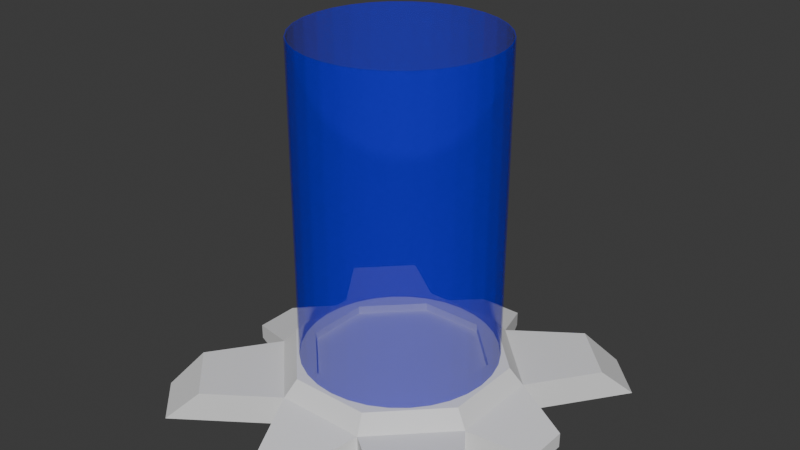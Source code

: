 # Source: teleporteur.blend  (saved by Blender 4.2.66; exported with 4.5.12 LTS)
import bpy
from mathutils import Matrix  # noqa: F401  (used for matrix-valued properties, if any)

bpy.ops.wm.read_factory_settings(use_empty=True)
scene = bpy.context.scene
scene.name = 'Scene'

# ---- collections
col_collection = bpy.data.collections.new('Collection'); scene.collection.children.link(col_collection)

# ---- materials (node trees are filled in below, after node groups)
mat_material = bpy.data.materials.new('Material')

# ---- material node trees
mat_material.use_nodes = True; mat_material.node_tree.nodes.clear()
_N = mat_material.node_tree.nodes; _L = mat_material.node_tree.links
n0 = _N.new('ShaderNodeBsdfPrincipled'); n0.name = 'Principled BSDF'; n0.location = (10, 300)
n0.inputs[0].default_value = (0.003837, 0.0, 0.8004, 1.0)
n0.inputs[3].default_value = 1.0
n0.inputs[4].default_value = 0.3
n1 = _N.new('ShaderNodeOutputMaterial'); n1.name = 'Material Output'; n1.location = (300, 300)
_L.new(n0.outputs[0], n1.inputs[0])
n1.is_active_output = True

# ---- world
world_world = bpy.data.worlds.new('World'); scene.world = world_world
world_world.use_nodes = True; world_world.node_tree.nodes.clear()
_N = world_world.node_tree.nodes; _L = world_world.node_tree.links
n0 = _N.new('ShaderNodeOutputWorld'); n0.name = 'World Output'; n0.location = (300, 300)
n1 = _N.new('ShaderNodeBackground'); n1.name = 'Background'; n1.location = (10, 300)
n1.inputs[0].default_value = (0.05088, 0.05088, 0.05088, 1.0)
_L.new(n1.outputs[0], n0.inputs[0])
n0.is_active_output = True
world_world.color = (0.05088, 0.05088, 0.05088)
world_world.sun_shadow_jitter_overblur = 0.0

# ---- meshes
me_cylinder = bpy.data.meshes.new('Cylinder')
me_cylinder.from_pydata([(1.71e-09, 0.8588, 0.4429), (1.71e-09, 0.8588, 3.21), (0.1675, 0.8423, 0.4429), (0.1675, 0.8423, 3.21), (0.3286, 0.7934, 0.4429), (0.3286, 0.7934, 3.21), (0.4771, 0.714, 0.4429), (0.4771, 0.714, 3.21), (0.6072, 0.6072, 0.4429), (0.6072, 0.6072, 3.21), (0.714, 0.4771, 0.4429), (0.714, 0.4771, 3.21), (0.7934, 0.3286, 0.4429), (0.7934, 0.3286, 3.21), (0.8423, 0.1675, 0.4429), (0.8423, 0.1675, 3.21), (0.8588, 2.631e-10, 0.4429), (0.8588, 2.631e-10, 3.21), (0.8423, -0.1675, 0.4429), (0.8423, -0.1675, 3.21), (0.7934, -0.3286, 0.4429), (0.7934, -0.3286, 3.21), (0.714, -0.4771, 0.4429), (0.714, -0.4771, 3.21), (0.6072, -0.6072, 0.4429), (0.6072, -0.6072, 3.21), (0.4771, -0.714, 0.4429), (0.4771, -0.714, 3.21), (0.3286, -0.7934, 0.4429), (0.3286, -0.7934, 3.21), (0.1675, -0.8423, 0.4429), (0.1675, -0.8423, 3.21), (1.71e-09, -0.8588, 0.4429), (1.71e-09, -0.8588, 3.21), (-0.1675, -0.8423, 0.4429), (-0.1675, -0.8423, 3.21), (-0.3286, -0.7934, 0.4429), (-0.3286, -0.7934, 3.21), (-0.4771, -0.714, 0.4429), (-0.4771, -0.714, 3.21), (-0.6072, -0.6072, 0.4429), (-0.6072, -0.6072, 3.21), (-0.714, -0.4771, 0.4429), (-0.714, -0.4771, 3.21), (-0.7934, -0.3286, 0.4429), (-0.7934, -0.3286, 3.21), (-0.8423, -0.1675, 0.4429), (-0.8423, -0.1675, 3.21), (-0.8588, 2.631e-10, 0.4429), (-0.8588, 2.631e-10, 3.21), (-0.8423, 0.1675, 0.4429), (-0.8423, 0.1675, 3.21), (-0.7934, 0.3286, 0.4429), (-0.7934, 0.3286, 3.21), (-0.714, 0.4771, 0.4429), (-0.714, 0.4771, 3.21), (-0.6072, 0.6072, 0.4429), (-0.6072, 0.6072, 3.21), (-0.4771, 0.714, 0.4429), (-0.4771, 0.714, 3.21), (-0.3286, 0.7934, 0.4429), (-0.3286, 0.7934, 3.21), (-0.1675, 0.8423, 0.4429), (-0.1675, 0.8423, 3.21), (1.71e-09, 0.8488, 0.4429), (1.71e-09, 0.8488, 3.21), (0.1656, 0.8325, 0.4429), (0.1656, 0.8325, 3.21), (0.3248, 0.7842, 0.4429), (0.3248, 0.7842, 3.21), (0.4716, 0.7057, 0.4429), (0.4716, 0.7057, 3.21), (0.6002, 0.6002, 0.4429), (0.6002, 0.6002, 3.21), (0.7057, 0.4716, 0.4429), (0.7057, 0.4716, 3.21), (0.7842, 0.3248, 0.4429), (0.7842, 0.3248, 3.21), (0.8325, 0.1656, 0.4429), (0.8325, 0.1656, 3.21), (0.8488, 2.631e-10, 0.4429), (0.8488, 2.631e-10, 3.21), (0.8325, -0.1656, 0.4429), (0.8325, -0.1656, 3.21), (0.7842, -0.3248, 0.4429), (0.7842, -0.3248, 3.21), (0.7057, -0.4716, 0.4429), (0.7057, -0.4716, 3.21), (0.6002, -0.6002, 0.4429), (0.6002, -0.6002, 3.21), (0.4716, -0.7057, 0.4429), (0.4716, -0.7057, 3.21), (0.3248, -0.7842, 0.4429), (0.3248, -0.7842, 3.21), (0.1656, -0.8325, 0.4429), (0.1656, -0.8325, 3.21), (1.71e-09, -0.8488, 0.4429), (1.71e-09, -0.8488, 3.21), (-0.1656, -0.8325, 0.4429), (-0.1656, -0.8325, 3.21), (-0.3248, -0.7842, 0.4429), (-0.3248, -0.7842, 3.21), (-0.4716, -0.7057, 0.4429), (-0.4716, -0.7057, 3.21), (-0.6002, -0.6002, 0.4429), (-0.6002, -0.6002, 3.21), (-0.7057, -0.4716, 0.4429), (-0.7057, -0.4716, 3.21), (-0.7842, -0.3248, 0.4429), (-0.7842, -0.3248, 3.21), (-0.8325, -0.1656, 0.4429), (-0.8325, -0.1656, 3.21), (-0.8488, 2.631e-10, 0.4429), (-0.8488, 2.631e-10, 3.21), (-0.8325, 0.1656, 0.4429), (-0.8325, 0.1656, 3.21), (-0.7842, 0.3248, 0.4429), (-0.7842, 0.3248, 3.21), (-0.7057, 0.4716, 0.4429), (-0.7057, 0.4716, 3.21), (-0.6002, 0.6002, 0.4429), (-0.6002, 0.6002, 3.21), (-0.4716, 0.7057, 0.4429), (-0.4716, 0.7057, 3.21), (-0.3248, 0.7842, 0.4429), (-0.3248, 0.7842, 3.21), (-0.1656, 0.8325, 0.4429), (-0.1656, 0.8325, 3.21)], [], [(0, 1, 3, 2), (2, 3, 5, 4), (4, 5, 7, 6), (6, 7, 9, 8), (8, 9, 11, 10), (10, 11, 13, 12), (12, 13, 15, 14), (14, 15, 17, 16), (16, 17, 19, 18), (18, 19, 21, 20), (20, 21, 23, 22), (22, 23, 25, 24), (24, 25, 27, 26), (26, 27, 29, 28), (28, 29, 31, 30), (30, 31, 33, 32), (32, 33, 35, 34), (34, 35, 37, 36), (36, 37, 39, 38), (38, 39, 41, 40), (40, 41, 43, 42), (42, 43, 45, 44), (44, 45, 47, 46), (46, 47, 49, 48), (48, 49, 51, 50), (50, 51, 53, 52), (52, 53, 55, 54), (54, 55, 57, 56), (56, 57, 59, 58), (58, 59, 61, 60), (60, 61, 63, 62), (62, 63, 1, 0), (64, 66, 67, 65), (66, 68, 69, 67), (68, 70, 71, 69), (70, 72, 73, 71), (72, 74, 75, 73), (74, 76, 77, 75), (76, 78, 79, 77), (78, 80, 81, 79), (80, 82, 83, 81), (82, 84, 85, 83), (84, 86, 87, 85), (86, 88, 89, 87), (88, 90, 91, 89), (90, 92, 93, 91), (92, 94, 95, 93), (94, 96, 97, 95), (96, 98, 99, 97), (98, 100, 101, 99), (100, 102, 103, 101), (102, 104, 105, 103), (104, 106, 107, 105), (106, 108, 109, 107), (108, 110, 111, 109), (110, 112, 113, 111), (112, 114, 115, 113), (114, 116, 117, 115), (116, 118, 119, 117), (118, 120, 121, 119), (120, 122, 123, 121), (122, 124, 125, 123), (124, 126, 127, 125), (126, 64, 65, 127), (0, 2, 66, 64), (3, 1, 65, 67), (2, 4, 68, 66), (5, 3, 67, 69), (4, 6, 70, 68), (7, 5, 69, 71), (6, 8, 72, 70), (9, 7, 71, 73), (8, 10, 74, 72), (11, 9, 73, 75), (10, 12, 76, 74), (13, 11, 75, 77), (12, 14, 78, 76), (15, 13, 77, 79), (14, 16, 80, 78), (17, 15, 79, 81), (16, 18, 82, 80), (19, 17, 81, 83), (18, 20, 84, 82), (21, 19, 83, 85), (20, 22, 86, 84), (23, 21, 85, 87), (22, 24, 88, 86), (25, 23, 87, 89), (24, 26, 90, 88), (27, 25, 89, 91), (26, 28, 92, 90), (29, 27, 91, 93), (28, 30, 94, 92), (31, 29, 93, 95), (30, 32, 96, 94), (33, 31, 95, 97), (32, 34, 98, 96), (35, 33, 97, 99), (34, 36, 100, 98), (37, 35, 99, 101), (36, 38, 102, 100), (39, 37, 101, 103), (38, 40, 104, 102), (41, 39, 103, 105), (40, 42, 106, 104), (43, 41, 105, 107), (42, 44, 108, 106), (45, 43, 107, 109), (44, 46, 110, 108), (47, 45, 109, 111), (46, 48, 112, 110), (49, 47, 111, 113), (48, 50, 114, 112), (51, 49, 113, 115), (50, 52, 116, 114), (53, 51, 115, 117), (52, 54, 118, 116), (55, 53, 117, 119), (54, 56, 120, 118), (57, 55, 119, 121), (56, 58, 122, 120), (59, 57, 121, 123), (58, 60, 124, 122), (61, 59, 123, 125), (60, 62, 126, 124), (63, 61, 125, 127), (62, 0, 64, 126), (1, 63, 127, 65)])
_uv = me_cylinder.uv_layers.new(name='UVMap')
_uv.uv.foreach_set('vector', [1.0, 0.5, 1.0, 1.0, 0.9688, 1.0, 0.9688, 0.5, 0.9688, 0.5, 0.9688, 1.0, 0.9375, 1.0, 0.9375, 0.5, 0.9375, 0.5, 0.9375, 1.0, 0.9062, 1.0, 0.9062, 0.5, 0.9062, 0.5, 0.9062, 1.0, 0.875, 1.0, 0.875, 0.5, 0.875, 0.5, 0.875, 1.0, 0.8438, 1.0, 0.8438, 0.5, 0.8438, 0.5, 0.8438, 1.0, 0.8125, 1.0, 0.8125, 0.5, 0.8125, 0.5, 0.8125, 1.0, 0.7812, 1.0, 0.7812, 0.5, 0.7812, 0.5, 0.7812, 1.0, 0.75, 1.0, 0.75, 0.5, 0.75, 0.5, 0.75, 1.0, 0.7188, 1.0, 0.7188, 0.5, 0.7188, 0.5, 0.7188, 1.0, 0.6875, 1.0, 0.6875, 0.5, 0.6875, 0.5, 0.6875, 1.0, 0.6562, 1.0, 0.6562, 0.5, 0.6562, 0.5, 0.6562, 1.0, 0.625, 1.0, 0.625, 0.5, 0.625, 0.5, 0.625, 1.0, 0.5938, 1.0, 0.5938, 0.5, 0.5938, 0.5, 0.5938, 1.0, 0.5625, 1.0, 0.5625, 0.5, 0.5625, 0.5, 0.5625, 1.0, 0.5312, 1.0, 0.5312, 0.5, 0.5312, 0.5, 0.5312, 1.0, 0.5, 1.0, 0.5, 0.5, 0.5, 0.5, 0.5, 1.0, 0.4688, 1.0, 0.4688, 0.5, 0.4688, 0.5, 0.4688, 1.0, 0.4375, 1.0, 0.4375, 0.5, 0.4375, 0.5, 0.4375, 1.0, 0.4062, 1.0, 0.4062, 0.5, 0.4062, 0.5, 0.4062, 1.0, 0.375, 1.0, 0.375, 0.5, 0.375, 0.5, 0.375, 1.0, 0.3438, 1.0, 0.3438, 0.5, 0.3438, 0.5, 0.3438, 1.0, 0.3125, 1.0, 0.3125, 0.5, 0.3125, 0.5, 0.3125, 1.0, 0.2812, 1.0, 0.2812, 0.5, 0.2812, 0.5, 0.2812, 1.0, 0.25, 1.0, 0.25, 0.5, 0.25, 0.5, 0.25, 1.0, 0.2188, 1.0, 0.2188, 0.5, 0.2188, 0.5, 0.2188, 1.0, 0.1875, 1.0, 0.1875, 0.5, 0.1875, 0.5, 0.1875, 1.0, 0.1562, 1.0, 0.1562, 0.5, 0.1562, 0.5, 0.1562, 1.0, 0.125, 1.0, 0.125, 0.5, 0.125, 0.5, 0.125, 1.0, 0.09375, 1.0, 0.09375, 0.5, 0.09375, 0.5, 0.09375, 1.0, 0.0625, 1.0, 0.0625, 0.5, 0.0625, 0.5, 0.0625, 1.0, 0.03125, 1.0, 0.03125, 0.5, 0.03125, 0.5, 0.03125, 1.0, 0.0, 1.0, 0.0, 0.5, 1.0, 0.5, 0.9688, 0.5, 0.9688, 1.0, 1.0, 1.0, 0.9688, 0.5, 0.9375, 0.5, 0.9375, 1.0, 0.9688, 1.0, 0.9375, 0.5, 0.9062, 0.5, 0.9062, 1.0, 0.9375, 1.0, 0.9062, 0.5, 0.875, 0.5, 0.875, 1.0, 0.9062, 1.0, 0.875, 0.5, 0.8438, 0.5, 0.8438, 1.0, 0.875, 1.0, 0.8438, 0.5, 0.8125, 0.5, 0.8125, 1.0, 0.8438, 1.0, 0.8125, 0.5, 0.7812, 0.5, 0.7812, 1.0, 0.8125, 1.0, 0.7812, 0.5, 0.75, 0.5, 0.75, 1.0, 0.7812, 1.0, 0.75, 0.5, 0.7188, 0.5, 0.7188, 1.0, 0.75, 1.0, 0.7188, 0.5, 0.6875, 0.5, 0.6875, 1.0, 0.7188, 1.0, 0.6875, 0.5, 0.6562, 0.5, 0.6562, 1.0, 0.6875, 1.0, 0.6562, 0.5, 0.625, 0.5, 0.625, 1.0, 0.6562, 1.0, 0.625, 0.5, 0.5938, 0.5, 0.5938, 1.0, 0.625, 1.0, 0.5938, 0.5, 0.5625, 0.5, 0.5625, 1.0, 0.5938, 1.0, 0.5625, 0.5, 0.5312, 0.5, 0.5312, 1.0, 0.5625, 1.0, 0.5312, 0.5, 0.5, 0.5, 0.5, 1.0, 0.5312, 1.0, 0.5, 0.5, 0.4688, 0.5, 0.4688, 1.0, 0.5, 1.0, 0.4688, 0.5, 0.4375, 0.5, 0.4375, 1.0, 0.4688, 1.0, 0.4375, 0.5, 0.4062, 0.5, 0.4062, 1.0, 0.4375, 1.0, 0.4062, 0.5, 0.375, 0.5, 0.375, 1.0, 0.4062, 1.0, 0.375, 0.5, 0.3438, 0.5, 0.3438, 1.0, 0.375, 1.0, 0.3438, 0.5, 0.3125, 0.5, 0.3125, 1.0, 0.3438, 1.0, 0.3125, 0.5, 0.2812, 0.5, 0.2812, 1.0, 0.3125, 1.0, 0.2812, 0.5, 0.25, 0.5, 0.25, 1.0, 0.2812, 1.0, 0.25, 0.5, 0.2188, 0.5, 0.2188, 1.0, 0.25, 1.0, 0.2188, 0.5, 0.1875, 0.5, 0.1875, 1.0, 0.2188, 1.0, 0.1875, 0.5, 0.1562, 0.5, 0.1562, 1.0, 0.1875, 1.0, 0.1562, 0.5, 0.125, 0.5, 0.125, 1.0, 0.1562, 1.0, 0.125, 0.5, 0.09375, 0.5, 0.09375, 1.0, 0.125, 1.0, 0.09375, 0.5, 0.0625, 0.5, 0.0625, 1.0, 0.09375, 1.0, 0.0625, 0.5, 0.03125, 0.5, 0.03125, 1.0, 0.0625, 1.0, 0.03125, 0.5, 0.0, 0.5, 0.0, 1.0, 0.03125, 1.0, 1.0, 0.5, 0.9688, 0.5, 0.9688, 0.5, 1.0, 0.5, 0.9688, 1.0, 1.0, 1.0, 1.0, 1.0, 0.9688, 1.0, 0.9688, 0.5, 0.9375, 0.5, 0.9375, 0.5, 0.9688, 0.5, 0.9375, 1.0, 0.9688, 1.0, 0.9688, 1.0, 0.9375, 1.0, 0.9375, 0.5, 0.9062, 0.5, 0.9062, 0.5, 0.9375, 0.5, 0.9062, 1.0, 0.9375, 1.0, 0.9375, 1.0, 0.9062, 1.0, 0.9062, 0.5, 0.875, 0.5, 0.875, 0.5, 0.9062, 0.5, 0.875, 1.0, 0.9062, 1.0, 0.9062, 1.0, 0.875, 1.0, 0.875, 0.5, 0.8438, 0.5, 0.8438, 0.5, 0.875, 0.5, 0.8438, 1.0, 0.875, 1.0, 0.875, 1.0, 0.8438, 1.0, 0.8438, 0.5, 0.8125, 0.5, 0.8125, 0.5, 0.8438, 0.5, 0.8125, 1.0, 0.8438, 1.0, 0.8438, 1.0, 0.8125, 1.0, 0.8125, 0.5, 0.7812, 0.5, 0.7812, 0.5, 0.8125, 0.5, 0.7812, 1.0, 0.8125, 1.0, 0.8125, 1.0, 0.7812, 1.0, 0.7812, 0.5, 0.75, 0.5, 0.75, 0.5, 0.7812, 0.5, 0.75, 1.0, 0.7812, 1.0, 0.7812, 1.0, 0.75, 1.0, 0.75, 0.5, 0.7188, 0.5, 0.7188, 0.5, 0.75, 0.5, 0.7188, 1.0, 0.75, 1.0, 0.75, 1.0, 0.7188, 1.0, 0.7188, 0.5, 0.6875, 0.5, 0.6875, 0.5, 0.7188, 0.5, 0.6875, 1.0, 0.7188, 1.0, 0.7188, 1.0, 0.6875, 1.0, 0.6875, 0.5, 0.6562, 0.5, 0.6562, 0.5, 0.6875, 0.5, 0.6562, 1.0, 0.6875, 1.0, 0.6875, 1.0, 0.6562, 1.0, 0.6562, 0.5, 0.625, 0.5, 0.625, 0.5, 0.6562, 0.5, 0.625, 1.0, 0.6562, 1.0, 0.6562, 1.0, 0.625, 1.0, 0.625, 0.5, 0.5938, 0.5, 0.5938, 0.5, 0.625, 0.5, 0.5938, 1.0, 0.625, 1.0, 0.625, 1.0, 0.5938, 1.0, 0.5938, 0.5, 0.5625, 0.5, 0.5625, 0.5, 0.5938, 0.5, 0.5625, 1.0, 0.5938, 1.0, 0.5938, 1.0, 0.5625, 1.0, 0.5625, 0.5, 0.5312, 0.5, 0.5312, 0.5, 0.5625, 0.5, 0.5312, 1.0, 0.5625, 1.0, 0.5625, 1.0, 0.5312, 1.0, 0.5312, 0.5, 0.5, 0.5, 0.5, 0.5, 0.5312, 0.5, 0.5, 1.0, 0.5312, 1.0, 0.5312, 1.0, 0.5, 1.0, 0.5, 0.5, 0.4688, 0.5, 0.4688, 0.5, 0.5, 0.5, 0.4688, 1.0, 0.5, 1.0, 0.5, 1.0, 0.4688, 1.0, 0.4688, 0.5, 0.4375, 0.5, 0.4375, 0.5, 0.4688, 0.5, 0.4375, 1.0, 0.4688, 1.0, 0.4688, 1.0, 0.4375, 1.0, 0.4375, 0.5, 0.4062, 0.5, 0.4062, 0.5, 0.4375, 0.5, 0.4062, 1.0, 0.4375, 1.0, 0.4375, 1.0, 0.4062, 1.0, 0.4062, 0.5, 0.375, 0.5, 0.375, 0.5, 0.4062, 0.5, 0.375, 1.0, 0.4062, 1.0, 0.4062, 1.0, 0.375, 1.0, 0.375, 0.5, 0.3438, 0.5, 0.3438, 0.5, 0.375, 0.5, 0.3438, 1.0, 0.375, 1.0, 0.375, 1.0, 0.3438, 1.0, 0.3438, 0.5, 0.3125, 0.5, 0.3125, 0.5, 0.3438, 0.5, 0.3125, 1.0, 0.3438, 1.0, 0.3438, 1.0, 0.3125, 1.0, 0.3125, 0.5, 0.2812, 0.5, 0.2812, 0.5, 0.3125, 0.5, 0.2812, 1.0, 0.3125, 1.0, 0.3125, 1.0, 0.2812, 1.0, 0.2812, 0.5, 0.25, 0.5, 0.25, 0.5, 0.2812, 0.5, 0.25, 1.0, 0.2812, 1.0, 0.2812, 1.0, 0.25, 1.0, 0.25, 0.5, 0.2188, 0.5, 0.2188, 0.5, 0.25, 0.5, 0.2188, 1.0, 0.25, 1.0, 0.25, 1.0, 0.2188, 1.0, 0.2188, 0.5, 0.1875, 0.5, 0.1875, 0.5, 0.2188, 0.5, 0.1875, 1.0, 0.2188, 1.0, 0.2188, 1.0, 0.1875, 1.0, 0.1875, 0.5, 0.1562, 0.5, 0.1562, 0.5, 0.1875, 0.5, 0.1562, 1.0, 0.1875, 1.0, 0.1875, 1.0, 0.1562, 1.0, 0.1562, 0.5, 0.125, 0.5, 0.125, 0.5, 0.1562, 0.5, 0.125, 1.0, 0.1562, 1.0, 0.1562, 1.0, 0.125, 1.0, 0.125, 0.5, 0.09375, 0.5, 0.09375, 0.5, 0.125, 0.5, 0.09375, 1.0, 0.125, 1.0, 0.125, 1.0, 0.09375, 1.0, 0.09375, 0.5, 0.0625, 0.5, 0.0625, 0.5, 0.09375, 0.5, 0.0625, 1.0, 0.09375, 1.0, 0.09375, 1.0, 0.0625, 1.0, 0.0625, 0.5, 0.03125, 0.5, 0.03125, 0.5, 0.0625, 0.5, 0.03125, 1.0, 0.0625, 1.0, 0.0625, 1.0, 0.03125, 1.0, 0.03125, 0.5, 0.0, 0.5, 0.0, 0.5, 0.03125, 0.5, 0.0, 1.0, 0.03125, 1.0, 0.03125, 1.0, 0.0, 1.0])
me_cylinder.materials.append(mat_material)
me_cylinder.update()
me_cube_003 = bpy.data.meshes.new('Cube.003')
me_cube_003.from_pydata([(-1.0, -0.4, -0.2191), (-0.4, -1.0, -0.2191), (-1.0, 0.4, -0.2191), (1.0, -0.4, -0.2191), (0.4, 1.0, -0.2191), (-0.2843, -0.7206, 0.1934), (-0.7206, -0.2843, 0.1934), (-1.0, -0.4, 0.04835), (-0.7206, 0.2843, 0.1934), (-1.0, 0.4, 0.04835), (-0.2843, 0.7206, 0.1934), (-0.4, 1.0, 0.04835), (0.7206, -0.2843, 0.1934), (1.0, -0.4, 0.04835), (0.2843, -0.7206, 0.1934), (0.2843, 0.7206, 0.1934), (0.7206, 0.2843, 0.1934), (0.4, -1.0, -0.2191), (0.4, -1.0, 0.04835), (-0.4, -1.0, 0.04835), (0.2, -1.5, -0.2207), (-0.2, -1.5, -0.2207), (0.2, -1.5, -0.08692), (-0.2, -1.5, -0.08692), (1.5, -0.2, -0.2207), (1.5, 0.2, -0.2207), (1.5, 0.2, -0.08692), (1.5, -0.2, -0.08692), (0.2, 1.5, -0.2207), (-0.2, 1.5, -0.2207), (-0.2, 1.5, -0.08692), (0.2, 1.5, -0.08692), (-1.5, -0.2, -0.2207), (-1.5, 0.2, -0.2207), (-1.5, -0.2, -0.08692), (-1.5, 0.2, -0.08692), (-0.889, -0.354, 0.1934), (-0.354, -0.889, 0.1934), (-0.354, 0.889, 0.1934), (-0.889, 0.354, 0.1934), (0.889, 0.354, 0.1934), (0.354, 0.889, 0.1934), (0.354, -0.889, 0.1934), (0.889, -0.354, 0.1934), (-0.7206, -0.2843, 0.1199), (-0.2843, -0.7206, 0.1199), (-0.2843, 0.7206, 0.1199), (-0.7206, 0.2843, 0.1199), (0.7206, 0.2843, 0.1199), (0.2843, 0.7206, 0.1199), (0.2843, -0.7206, 0.1199), (0.7206, -0.2843, 0.1199), (-1.227, -1.587, -0.2191), (-0.4, 1.0, -0.2191), (1.0, 0.4, -0.2191), (0.4, 1.0, 0.04835), (1.0, 0.4, 0.04835), (-1.587, 1.227, -0.2191), (1.587, -1.227, -0.2191), (1.411, -0.979, 0.04835), (0.979, -1.411, 0.04835), (1.227, -1.587, -0.2191), (-0.979, -1.411, 0.04835), (-1.411, -0.979, 0.04835), (-1.587, -1.227, -0.2191), (-1.411, 0.979, 0.04835), (-0.979, 1.411, 0.04835), (-1.227, 1.587, -0.2191), (1.227, 1.587, -0.2191), (0.979, 1.411, 0.04835), (1.411, 0.979, 0.04835), (1.587, 1.227, -0.2191)], [], [(0, 32, 33, 2), (54, 3, 17, 1, 0, 2, 53, 4), (17, 61, 60, 18), (53, 29, 28, 4), (3, 24, 27, 13), (0, 64, 63, 7), (36, 7, 19, 37), (38, 11, 9, 39), (40, 56, 55, 41), (42, 18, 13, 43), (7, 36, 39, 9), (11, 38, 41, 55), (56, 40, 43, 13), (18, 42, 37, 19), (6, 44, 47, 8), (18, 22, 20, 17), (22, 23, 21, 20), (19, 23, 22, 18), (1, 21, 23, 19), (17, 20, 21, 1), (26, 27, 24, 25), (54, 25, 24, 3), (13, 27, 26, 56), (56, 26, 25, 54), (30, 31, 28, 29), (11, 30, 29, 53), (55, 31, 30, 11), (4, 28, 31, 55), (34, 35, 33, 32), (9, 35, 34, 7), (2, 33, 35, 9), (7, 34, 32, 0), (6, 36, 37, 5), (10, 38, 39, 8), (16, 40, 41, 15), (14, 42, 43, 12), (8, 39, 36, 6), (15, 41, 38, 10), (12, 43, 40, 16), (5, 37, 42, 14), (47, 44, 45, 50, 51, 48, 49, 46), (15, 49, 48, 16), (5, 45, 44, 6), (14, 50, 45, 5), (10, 46, 49, 15), (12, 51, 50, 14), (8, 47, 46, 10), (16, 48, 51, 12), (13, 59, 58, 3), (18, 60, 59, 13), (3, 58, 61, 17), (19, 62, 52, 1), (1, 52, 64, 0), (54, 71, 70, 56), (55, 69, 68, 4), (4, 68, 71, 54), (56, 70, 69, 55), (9, 65, 57, 2), (53, 67, 66, 11), (2, 57, 67, 53), (58, 59, 60, 61), (52, 62, 63, 64), (7, 63, 62, 19), (57, 65, 66, 67), (11, 66, 65, 9), (68, 69, 70, 71)])
_uv = me_cube_003.uv_layers.new(name='UVMap')
_uv.uv.foreach_set('vector', [0.875, 0.675, 0.875, 0.675, 0.875, 0.575, 0.875, 0.575, 0.625, 0.575, 0.625, 0.675, 0.7, 0.75, 0.8, 0.75, 0.875, 0.675, 0.875, 0.575, 0.8, 0.5, 0.7, 0.5, 0.625, 0.825, 0.625, 0.825, 0.4907, 0.825, 0.4907, 0.825, 0.8, 0.5, 0.8, 0.5, 0.7, 0.5, 0.7, 0.5, 0.625, 0.675, 0.625, 0.675, 0.4907, 0.675, 0.4907, 0.675, 0.625, 0.075, 0.625, 0.075, 0.4907, 0.075, 0.4907, 0.075, 0.1389, 0.6693, 0.125, 0.675, 0.2, 0.75, 0.2057, 0.7361, 0.2057, 0.5139, 0.2, 0.5, 0.125, 0.575, 0.1389, 0.5807, 0.3611, 0.5807, 0.375, 0.575, 0.3, 0.5, 0.2943, 0.5139, 0.2943, 0.7361, 0.3, 0.75, 0.375, 0.675, 0.3611, 0.6693, 0.125, 0.675, 0.1389, 0.6693, 0.1389, 0.5807, 0.125, 0.575, 0.2, 0.5, 0.2057, 0.5139, 0.2943, 0.5139, 0.3, 0.5, 0.4907, 0.575, 0.3611, 0.5807, 0.3611, 0.6693, 0.4907, 0.675, 0.3, 0.75, 0.2943, 0.7361, 0.2057, 0.7361, 0.2, 0.75, 0.1599, 0.6605, 0.1599, 0.6605, 0.1599, 0.5895, 0.1599, 0.5895, 0.4907, 0.825, 0.4907, 0.825, 0.625, 0.825, 0.625, 0.825, 0.4907, 0.825, 0.4907, 0.925, 0.625, 0.925, 0.625, 0.825, 0.2, 0.75, 0.2, 0.75, 0.3, 0.75, 0.3, 0.75, 0.625, 0.0, 0.625, 0.0, 0.4907, 0.0, 0.4907, 0.0, 0.7, 0.75, 0.7, 0.75, 0.8, 0.75, 0.8, 0.75, 0.4907, 0.575, 0.4907, 0.675, 0.625, 0.675, 0.625, 0.575, 0.625, 0.575, 0.625, 0.575, 0.625, 0.675, 0.625, 0.675, 0.4907, 0.675, 0.4907, 0.675, 0.4907, 0.575, 0.4907, 0.575, 0.4907, 0.575, 0.4907, 0.575, 0.625, 0.575, 0.625, 0.575, 0.4907, 0.325, 0.4907, 0.425, 0.625, 0.425, 0.625, 0.325, 0.4907, 0.325, 0.4907, 0.325, 0.625, 0.325, 0.625, 0.325, 0.3, 0.5, 0.3, 0.5, 0.2, 0.5, 0.2, 0.5, 0.625, 0.425, 0.625, 0.425, 0.4907, 0.425, 0.4907, 0.425, 0.4907, 0.075, 0.4907, 0.175, 0.625, 0.175, 0.625, 0.075, 0.125, 0.575, 0.125, 0.575, 0.125, 0.675, 0.125, 0.675, 0.625, 0.175, 0.625, 0.175, 0.4907, 0.175, 0.4907, 0.175, 0.4907, 0.075, 0.4907, 0.075, 0.625, 0.075, 0.625, 0.075, 0.1599, 0.6605, 0.1389, 0.6693, 0.2057, 0.7361, 0.2145, 0.7151, 0.2145, 0.5349, 0.2057, 0.5139, 0.1389, 0.5807, 0.1599, 0.5895, 0.3401, 0.5895, 0.3611, 0.5807, 0.2943, 0.5139, 0.2855, 0.5349, 0.2855, 0.7151, 0.2943, 0.7361, 0.3611, 0.6693, 0.3401, 0.6605, 0.1599, 0.5895, 0.1389, 0.5807, 0.1389, 0.6693, 0.1599, 0.6605, 0.2855, 0.5349, 0.2943, 0.5139, 0.2057, 0.5139, 0.2145, 0.5349, 0.3401, 0.6605, 0.3611, 0.6693, 0.3611, 0.5807, 0.3401, 0.5895, 0.2145, 0.7151, 0.2057, 0.7361, 0.2943, 0.7361, 0.2855, 0.7151, 0.1599, 0.5895, 0.1599, 0.6605, 0.2145, 0.7151, 0.2855, 0.7151, 0.3401, 0.6605, 0.3401, 0.5895, 0.2855, 0.5349, 0.2145, 0.5349, 0.2855, 0.5349, 0.2855, 0.5349, 0.3401, 0.5895, 0.3401, 0.5895, 0.2145, 0.7151, 0.2145, 0.7151, 0.1599, 0.6605, 0.1599, 0.6605, 0.2855, 0.7151, 0.2855, 0.7151, 0.2145, 0.7151, 0.2145, 0.7151, 0.2145, 0.5349, 0.2145, 0.5349, 0.2855, 0.5349, 0.2855, 0.5349, 0.3401, 0.6605, 0.3401, 0.6605, 0.2855, 0.7151, 0.2855, 0.7151, 0.1599, 0.5895, 0.1599, 0.5895, 0.2145, 0.5349, 0.2145, 0.5349, 0.3401, 0.5895, 0.3401, 0.5895, 0.3401, 0.6605, 0.3401, 0.6605, 0.4907, 0.675, 0.4907, 0.675, 0.625, 0.675, 0.625, 0.675, 0.3, 0.75, 0.3, 0.75, 0.375, 0.675, 0.375, 0.675, 0.625, 0.675, 0.625, 0.675, 0.7, 0.75, 0.7, 0.75, 0.4907, 0.0, 0.4907, 0.0, 0.625, 0.0, 0.625, 0.0, 0.8, 0.75, 0.8, 0.75, 0.875, 0.675, 0.875, 0.675, 0.625, 0.575, 0.625, 0.575, 0.4907, 0.575, 0.4907, 0.575, 0.4907, 0.425, 0.4907, 0.425, 0.625, 0.425, 0.625, 0.425, 0.7, 0.5, 0.7, 0.5, 0.625, 0.575, 0.625, 0.575, 0.375, 0.575, 0.375, 0.575, 0.3, 0.5, 0.3, 0.5, 0.4907, 0.175, 0.4907, 0.175, 0.625, 0.175, 0.625, 0.175, 0.625, 0.325, 0.625, 0.325, 0.4907, 0.325, 0.4907, 0.325, 0.875, 0.575, 0.875, 0.575, 0.8, 0.5, 0.8, 0.5, 0.375, 0.675, 0.375, 0.675, 0.3, 0.75, 0.3, 0.75, 0.625, 0.0, 0.4907, 0.0, 0.4907, 0.075, 0.625, 0.075, 0.125, 0.675, 0.125, 0.675, 0.2, 0.75, 0.2, 0.75, 0.625, 0.175, 0.4907, 0.175, 0.4907, 0.325, 0.625, 0.325, 0.2, 0.5, 0.2, 0.5, 0.125, 0.575, 0.125, 0.575, 0.625, 0.425, 0.4907, 0.425, 0.4907, 0.575, 0.625, 0.575])
me_cube_003.materials.append(None)
me_cube_003.update()

# ---- objects
ob_cylinder = bpy.data.objects.new('Cylinder', me_cylinder)
ob_cube = bpy.data.objects.new('Cube', me_cube_003)

# ---- transforms, parenting, visibility, modifiers, constraints
ob_cylinder.location = (0.0, 0.0, 0.0)
ob_cube.location = (0.0, 0.0, 0.2438)

# ---- collection membership
scene.collection.objects.link(ob_cylinder)
col_collection.objects.link(ob_cube)

# ---- scene / render settings (as saved in the file)
scene.frame_start = 1; scene.frame_end = 250; scene.frame_set(1)
scene.render.engine = 'BLENDER_EEVEE_NEXT'
bpy.context.view_layer.update()

# ---- added for rendering (the .blend has no active camera and no usable light): camera, sun
cam_auto = bpy.data.cameras.new('AutoCamera')
cam_auto.lens = 50.0
cam_auto.sensor_width = 36.0
cam_auto.clip_end = 1000.0
ob_auto_camera = bpy.data.objects.new('AutoCamera', cam_auto)
scene.collection.objects.link(ob_auto_camera)
ob_auto_camera.location = (5.09346, -6.11216, 5.69128)
ob_auto_camera.rotation_euler = (1.09748, -7.21219e-08, 0.694738)
scene.camera = ob_auto_camera
light_auto_sun = bpy.data.lights.new('AutoSun', 'SUN')
light_auto_sun.energy = 3.0
light_auto_sun.angle = 0.0523599
ob_auto_sun = bpy.data.objects.new('AutoSun', light_auto_sun)
scene.collection.objects.link(ob_auto_sun)
ob_auto_sun.rotation_euler = (0.872665, 0.174533, 0.523599)
bpy.context.view_layer.update()

